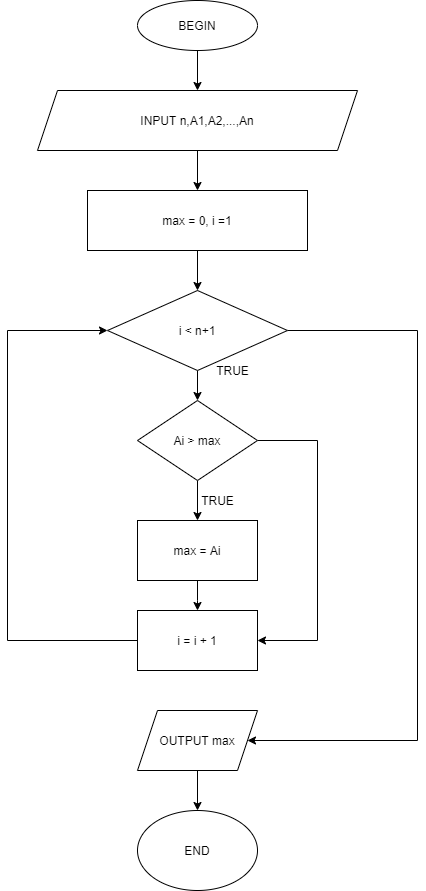

The diagram above was exported from draw.io. Its source (the exported page's mxGraphModel, read from the mxfile embedded in the PNG):
<mxGraphModel dx="852" dy="494" grid="1" gridSize="10" guides="1" tooltips="1" connect="1" arrows="1" fold="1" page="1" pageScale="1" pageWidth="827" pageHeight="1169" math="0" shadow="0">
  <root>
    <mxCell id="WIyWlLk6GJQsqaUBKTNV-0" />
    <mxCell id="WIyWlLk6GJQsqaUBKTNV-1" parent="WIyWlLk6GJQsqaUBKTNV-0" />
    <mxCell id="rtt8LhnWTDJ4OMH9mX7n-3" style="edgeStyle=orthogonalEdgeStyle;rounded=0;orthogonalLoop=1;jettySize=auto;html=1;exitX=0.5;exitY=1;exitDx=0;exitDy=0;entryX=0.5;entryY=0;entryDx=0;entryDy=0;" edge="1" parent="WIyWlLk6GJQsqaUBKTNV-1" source="rtt8LhnWTDJ4OMH9mX7n-0" target="rtt8LhnWTDJ4OMH9mX7n-2">
      <mxGeometry relative="1" as="geometry" />
    </mxCell>
    <mxCell id="rtt8LhnWTDJ4OMH9mX7n-0" value="BEGIN" style="ellipse;whiteSpace=wrap;html=1;" vertex="1" parent="WIyWlLk6GJQsqaUBKTNV-1">
      <mxGeometry x="300" y="30" width="120" height="50" as="geometry" />
    </mxCell>
    <mxCell id="rtt8LhnWTDJ4OMH9mX7n-5" style="edgeStyle=orthogonalEdgeStyle;rounded=0;orthogonalLoop=1;jettySize=auto;html=1;exitX=0.5;exitY=1;exitDx=0;exitDy=0;entryX=0.5;entryY=0;entryDx=0;entryDy=0;" edge="1" parent="WIyWlLk6GJQsqaUBKTNV-1" source="rtt8LhnWTDJ4OMH9mX7n-2">
      <mxGeometry relative="1" as="geometry">
        <mxPoint x="360" y="220" as="targetPoint" />
      </mxGeometry>
    </mxCell>
    <mxCell id="rtt8LhnWTDJ4OMH9mX7n-2" value="INPUT n,A1,A2,...,An&lt;br&gt;" style="shape=parallelogram;perimeter=parallelogramPerimeter;whiteSpace=wrap;html=1;fixedSize=1;" vertex="1" parent="WIyWlLk6GJQsqaUBKTNV-1">
      <mxGeometry x="200" y="120" width="320" height="60" as="geometry" />
    </mxCell>
    <mxCell id="rtt8LhnWTDJ4OMH9mX7n-32" style="edgeStyle=orthogonalEdgeStyle;rounded=0;orthogonalLoop=1;jettySize=auto;html=1;" edge="1" parent="WIyWlLk6GJQsqaUBKTNV-1" source="rtt8LhnWTDJ4OMH9mX7n-30" target="rtt8LhnWTDJ4OMH9mX7n-31">
      <mxGeometry relative="1" as="geometry" />
    </mxCell>
    <mxCell id="rtt8LhnWTDJ4OMH9mX7n-30" value="max = 0, i =1" style="rounded=0;whiteSpace=wrap;html=1;" vertex="1" parent="WIyWlLk6GJQsqaUBKTNV-1">
      <mxGeometry x="250" y="220" width="220" height="60" as="geometry" />
    </mxCell>
    <mxCell id="rtt8LhnWTDJ4OMH9mX7n-34" style="edgeStyle=orthogonalEdgeStyle;rounded=0;orthogonalLoop=1;jettySize=auto;html=1;exitX=0.5;exitY=0;exitDx=0;exitDy=0;" edge="1" parent="WIyWlLk6GJQsqaUBKTNV-1" source="rtt8LhnWTDJ4OMH9mX7n-31">
      <mxGeometry relative="1" as="geometry">
        <mxPoint x="360" y="340" as="targetPoint" />
      </mxGeometry>
    </mxCell>
    <mxCell id="rtt8LhnWTDJ4OMH9mX7n-36" style="edgeStyle=orthogonalEdgeStyle;rounded=0;orthogonalLoop=1;jettySize=auto;html=1;entryX=0.5;entryY=0;entryDx=0;entryDy=0;" edge="1" parent="WIyWlLk6GJQsqaUBKTNV-1" source="rtt8LhnWTDJ4OMH9mX7n-31" target="rtt8LhnWTDJ4OMH9mX7n-35">
      <mxGeometry relative="1" as="geometry" />
    </mxCell>
    <mxCell id="rtt8LhnWTDJ4OMH9mX7n-50" style="edgeStyle=orthogonalEdgeStyle;rounded=0;orthogonalLoop=1;jettySize=auto;html=1;exitX=1;exitY=0.5;exitDx=0;exitDy=0;entryX=1;entryY=0.5;entryDx=0;entryDy=0;" edge="1" parent="WIyWlLk6GJQsqaUBKTNV-1" source="rtt8LhnWTDJ4OMH9mX7n-31" target="rtt8LhnWTDJ4OMH9mX7n-49">
      <mxGeometry relative="1" as="geometry">
        <mxPoint x="580" y="630" as="targetPoint" />
        <Array as="points">
          <mxPoint x="580" y="360" />
          <mxPoint x="580" y="770" />
        </Array>
      </mxGeometry>
    </mxCell>
    <mxCell id="rtt8LhnWTDJ4OMH9mX7n-31" value="i &amp;lt; n+1" style="rhombus;whiteSpace=wrap;html=1;" vertex="1" parent="WIyWlLk6GJQsqaUBKTNV-1">
      <mxGeometry x="270" y="320" width="180" height="80" as="geometry" />
    </mxCell>
    <mxCell id="rtt8LhnWTDJ4OMH9mX7n-45" value="" style="edgeStyle=orthogonalEdgeStyle;rounded=0;orthogonalLoop=1;jettySize=auto;html=1;" edge="1" parent="WIyWlLk6GJQsqaUBKTNV-1" source="rtt8LhnWTDJ4OMH9mX7n-33" target="rtt8LhnWTDJ4OMH9mX7n-44">
      <mxGeometry relative="1" as="geometry">
        <Array as="points">
          <mxPoint x="360" y="630" />
          <mxPoint x="360" y="630" />
        </Array>
      </mxGeometry>
    </mxCell>
    <mxCell id="rtt8LhnWTDJ4OMH9mX7n-33" value="max = Ai" style="rounded=0;whiteSpace=wrap;html=1;" vertex="1" parent="WIyWlLk6GJQsqaUBKTNV-1">
      <mxGeometry x="300" y="550" width="120" height="60" as="geometry" />
    </mxCell>
    <mxCell id="rtt8LhnWTDJ4OMH9mX7n-38" style="edgeStyle=orthogonalEdgeStyle;rounded=0;orthogonalLoop=1;jettySize=auto;html=1;entryX=0.5;entryY=0;entryDx=0;entryDy=0;" edge="1" parent="WIyWlLk6GJQsqaUBKTNV-1" source="rtt8LhnWTDJ4OMH9mX7n-35" target="rtt8LhnWTDJ4OMH9mX7n-33">
      <mxGeometry relative="1" as="geometry" />
    </mxCell>
    <mxCell id="rtt8LhnWTDJ4OMH9mX7n-47" style="edgeStyle=orthogonalEdgeStyle;rounded=0;orthogonalLoop=1;jettySize=auto;html=1;entryX=1;entryY=0.5;entryDx=0;entryDy=0;" edge="1" parent="WIyWlLk6GJQsqaUBKTNV-1" source="rtt8LhnWTDJ4OMH9mX7n-35" target="rtt8LhnWTDJ4OMH9mX7n-44">
      <mxGeometry relative="1" as="geometry">
        <Array as="points">
          <mxPoint x="480" y="470" />
          <mxPoint x="480" y="670" />
        </Array>
      </mxGeometry>
    </mxCell>
    <mxCell id="rtt8LhnWTDJ4OMH9mX7n-35" value="Ai &amp;gt; max" style="rhombus;whiteSpace=wrap;html=1;" vertex="1" parent="WIyWlLk6GJQsqaUBKTNV-1">
      <mxGeometry x="300" y="430" width="120" height="80" as="geometry" />
    </mxCell>
    <mxCell id="rtt8LhnWTDJ4OMH9mX7n-37" value="TRUE" style="text;html=1;align=center;verticalAlign=middle;resizable=0;points=[];autosize=1;" vertex="1" parent="WIyWlLk6GJQsqaUBKTNV-1">
      <mxGeometry x="370" y="390" width="50" height="20" as="geometry" />
    </mxCell>
    <mxCell id="rtt8LhnWTDJ4OMH9mX7n-41" value="TRUE" style="text;html=1;align=center;verticalAlign=middle;resizable=0;points=[];autosize=1;" vertex="1" parent="WIyWlLk6GJQsqaUBKTNV-1">
      <mxGeometry x="355" y="520" width="50" height="20" as="geometry" />
    </mxCell>
    <mxCell id="rtt8LhnWTDJ4OMH9mX7n-46" style="edgeStyle=orthogonalEdgeStyle;rounded=0;orthogonalLoop=1;jettySize=auto;html=1;entryX=0;entryY=0.5;entryDx=0;entryDy=0;" edge="1" parent="WIyWlLk6GJQsqaUBKTNV-1" source="rtt8LhnWTDJ4OMH9mX7n-44" target="rtt8LhnWTDJ4OMH9mX7n-31">
      <mxGeometry relative="1" as="geometry">
        <Array as="points">
          <mxPoint x="170" y="670" />
          <mxPoint x="170" y="360" />
        </Array>
      </mxGeometry>
    </mxCell>
    <mxCell id="rtt8LhnWTDJ4OMH9mX7n-44" value="i = i + 1" style="rounded=0;whiteSpace=wrap;html=1;" vertex="1" parent="WIyWlLk6GJQsqaUBKTNV-1">
      <mxGeometry x="300" y="640" width="120" height="60" as="geometry" />
    </mxCell>
    <mxCell id="rtt8LhnWTDJ4OMH9mX7n-52" style="edgeStyle=orthogonalEdgeStyle;rounded=0;orthogonalLoop=1;jettySize=auto;html=1;entryX=0.5;entryY=0;entryDx=0;entryDy=0;" edge="1" parent="WIyWlLk6GJQsqaUBKTNV-1" source="rtt8LhnWTDJ4OMH9mX7n-49" target="rtt8LhnWTDJ4OMH9mX7n-51">
      <mxGeometry relative="1" as="geometry" />
    </mxCell>
    <mxCell id="rtt8LhnWTDJ4OMH9mX7n-49" value="OUTPUT max" style="shape=parallelogram;perimeter=parallelogramPerimeter;whiteSpace=wrap;html=1;fixedSize=1;" vertex="1" parent="WIyWlLk6GJQsqaUBKTNV-1">
      <mxGeometry x="300" y="740" width="120" height="60" as="geometry" />
    </mxCell>
    <mxCell id="rtt8LhnWTDJ4OMH9mX7n-51" value="END" style="ellipse;whiteSpace=wrap;html=1;" vertex="1" parent="WIyWlLk6GJQsqaUBKTNV-1">
      <mxGeometry x="300" y="840" width="120" height="80" as="geometry" />
    </mxCell>
  </root>
</mxGraphModel>